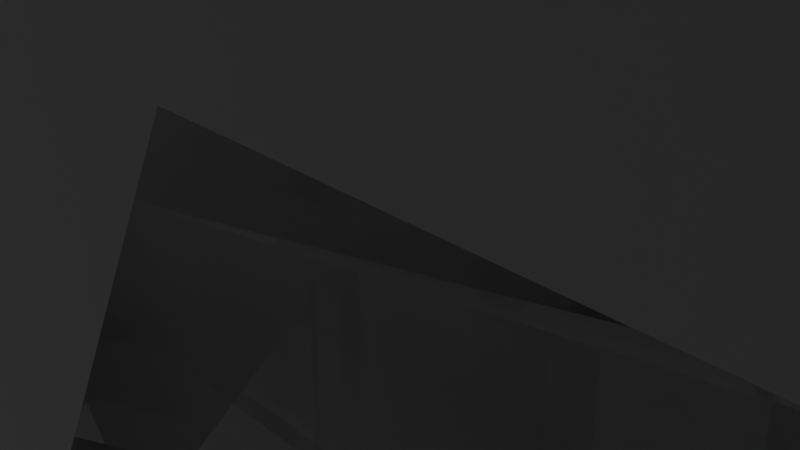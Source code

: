 # Source: mesh.blend  (saved by Blender 2.80.75; exported with 4.5.12 LTS)
import bpy
from mathutils import Matrix  # noqa: F401  (used for matrix-valued properties, if any)

bpy.ops.wm.read_factory_settings(use_empty=True)
scene = bpy.context.scene
scene.name = 'Scene'

# ---- collections
col_collection = bpy.data.collections.new('Collection'); scene.collection.children.link(col_collection)

# ---- world
world_world = bpy.data.worlds.new('World'); scene.world = world_world
world_world.use_nodes = True; world_world.node_tree.nodes.clear()
_N = world_world.node_tree.nodes; _L = world_world.node_tree.links
n0 = _N.new('ShaderNodeOutputWorld'); n0.name = 'World Output'; n0.location = (300, 300)
n1 = _N.new('ShaderNodeBackground'); n1.name = 'Background'; n1.location = (10, 300)
n1.inputs[0].default_value = (0.05088, 0.05088, 0.05088, 1.0)
_L.new(n1.outputs[0], n0.inputs[0])
n0.is_active_output = True
world_world.color = (0.05088, 0.05088, 0.05088)
world_world.use_sun_shadow = False
world_world.sun_shadow_jitter_overblur = 0.0

# ---- cameras
cam_camera = bpy.data.cameras.new('Camera')
cam_camera.clip_end = 100.0
cam_camera.ortho_scale = 7.314

# ---- lights
light_light = bpy.data.lights.new('Light', 'POINT')
light_light.transmission_factor = 0.0
light_light.energy = 1000.0
light_light.shadow_soft_size = 0.1
light_light.shadow_maximum_resolution = 0.006
light_light.use_absolute_resolution = True

# ---- meshes
me_plane = bpy.data.meshes.new('Plane')
me_plane.from_pydata([(-202.4, -0.5117, -131.8), (-80.2, 1.317, 27.51), (162.5, 1.475, 130.4), (-141.1, 0.001338, -124.4), (-107.8, 0.001338, -134.2), (-37.46, 0.001338, -71.89), (-3.577, 0.001338, -35.46), (20.57, 0.001338, -6.907), (84.89, -0.09219, -25.64), (150.8, 0.001338, 34.1), (188.9, 0.001338, 98.38), (185.4, 0.001338, 108.0), (184.5, 0.001338, 112.0), (178.1, 0.001338, 118.5), (175.5, 0.001338, 123.7), (28.74, 0.001338, -1.834), (41.87, 0.001338, -11.84), (59.71, 0.001338, -11.82), (74.23, 0.001338, -19.92), (92.88, 0.001338, -7.614), (116.8, 0.001338, -3.786), (122.8, 0.001338, 11.61), (141.2, 0.001338, 23.18), (163.3, 0.001338, 51.56), (174.7, 0.001338, 57.48), (184.5, 0.001338, 78.15), (176.7, 0.001338, 80.87), (-108.0, -0.03383, -9.095), (-138.2, -2.766, -51.32), (-169.3, -0.2138, -93.13), (108.7, -0.1855, 108.3), (52.13, -1.124, 74.31), (-16.82, 2.044, 59.1)], [], [(29, 28, 27, 1, 32, 31, 30, 2, 14, 13, 12, 11, 10, 26, 25, 24, 23, 9, 22, 21, 20, 19, 8, 18, 17, 16, 15, 7, 6, 5, 4, 3, 0)])
_uv = me_plane.uv_layers.new(name='UVMap')
_uv.uv.foreach_set('vector', [0.0, 0.0, 0.0, 0.0, 0.0, 0.0, 0.0, 0.0, 0.0, 0.0, 0.0, 0.0, 0.0, 0.0, 0.0, 0.0, 0.0, 0.0, 0.0, 0.0, 0.0, 0.0, 0.0, 0.0, 0.0, 0.0, 0.0, 0.0, 0.0, 0.0, 0.0, 0.0, 0.0, 0.0, 0.0, 0.0, 0.0, 0.0, 0.0, 0.0, 0.0, 0.0, 0.0, 0.0, 0.0, 0.0, 0.0, 0.0, 0.0, 0.0, 0.0, 0.0, 0.0, 0.0, 0.0, 0.0, 0.0, 0.0, 0.0, 0.0, 0.0, 0.0, 0.0, 0.0, 0.0, 0.0])
me_plane.use_remesh_preserve_volume = False
me_plane.use_remesh_preserve_attributes = False
me_plane.use_mirror_vertex_groups = False
me_plane.update()
me_plane_002 = bpy.data.meshes.new('Plane.002')
me_plane_002.from_pydata([(-73.82, -3.4, -45.87), (54.65, -3.4, -61.24), (-66.32, -3.4, 58.83), (53.11, -3.4, 59.23), (-101.0, -3.4, 15.98), (7.018, -3.4, -62.04), (102.7, -3.4, -13.79), (-14.51, -3.4, 72.47), (86.96, -3.4, 40.36)], [], [(4, 2, 7, 3, 8, 6, 1, 5, 0)])
_uv = me_plane_002.uv_layers.new(name='UVMap')
_uv.uv.foreach_set('vector', [0.0, 0.0, 0.0, 0.0, 0.0, 0.0, 0.0, 0.0, 0.0, 0.0, 0.0, 0.0, 0.0, 0.0, 0.0, 0.0, 0.0, 0.0])
me_plane_002.use_remesh_preserve_volume = False
me_plane_002.use_remesh_preserve_attributes = False
me_plane_002.use_mirror_vertex_groups = False
me_plane_002.update()
me_ship = bpy.data.meshes.new('Ship')
me_ship.from_pydata([(-10.0, 0.0, -10.0), (10.0, 0.0, -10.0), (0.0, 0.0, 15.37), (0.0, 0.0, -4.5)], [], [(0, 3, 1, 2)])
_uv = me_ship.uv_layers.new(name='UVMap')
_uv.uv.foreach_set('vector', [0.0, 0.0, 0.5, 0.0, 1.0, 0.0, 0.0, 1.0])
me_ship.use_remesh_preserve_volume = False
me_ship.use_remesh_preserve_attributes = False
me_ship.use_mirror_vertex_groups = False
me_ship.update()
me_plane_003 = bpy.data.meshes.new('Plane.003')
me_plane_003.from_pydata([(-49.49, 6.153, -113.6), (60.09, -0.7741, -46.39), (-67.72, 14.35, 45.13), (26.18, 14.01, 52.43), (-50.47, -9.779, -11.03), (15.52, -17.1, -201.9), (61.26, 8.075, 17.09), (-16.47, 7.127, 142.1)], [], [(4, 0, 5, 1, 6, 3, 7, 2)])
_uv = me_plane_003.uv_layers.new(name='UVMap')
_uv.uv.foreach_set('vector', [0.0, 0.0, 0.0, 0.0, 0.0, 0.0, 0.0, 0.0, 0.0, 0.0, 0.0, 0.0, 0.0, 0.0, 0.0, 0.0])
me_plane_003.use_remesh_preserve_volume = False
me_plane_003.use_remesh_preserve_attributes = False
me_plane_003.use_mirror_vertex_groups = False
me_plane_003.update()
me_plane_004 = bpy.data.meshes.new('Plane.004')
me_plane_004.from_pydata([(-119.9, 11.44, -58.88), (66.09, 15.14, -54.08), (-103.1, 8.098, 67.88), (49.97, -12.81, 49.82), (-83.23, -24.74, -6.011), (-42.94, -20.16, -65.35), (117.0, 9.468, 30.76), (-37.27, 7.239, 61.91), (154.0, 6.166, -13.22), (-101.0, -7.975, -33.72), (12.2, -2.644, -65.3), (83.1, -2.447, 37.99), (-70.47, 7.851, 61.66), (-95.62, -6.775, 29.59), (-81.69, -4.445, -65.06), (135.5, 8.066, 8.72), (5.708, -2.318, 50.46), (111.7, 10.84, -37.17)], [], [(9, 4, 13, 2, 12, 7, 16, 3, 11, 6, 15, 8, 17, 1, 10, 5, 14, 0)])
_uv = me_plane_004.uv_layers.new(name='UVMap')
_uv.uv.foreach_set('vector', [0.0, 0.0, 0.0, 0.0, 0.0, 0.0, 0.0, 0.0, 0.0, 0.0, 0.0, 0.0, 0.0, 0.0, 0.0, 0.0, 0.0, 0.0, 0.0, 0.0, 0.0, 0.0, 0.0, 0.0, 0.0, 0.0, 0.0, 0.0, 0.0, 0.0, 0.0, 0.0, 0.0, 0.0, 0.0, 0.0])
me_plane_004.use_remesh_preserve_volume = False
me_plane_004.use_remesh_preserve_attributes = False
me_plane_004.use_mirror_vertex_groups = False
me_plane_004.update()
me_plane_005 = bpy.data.meshes.new('Plane.005')
me_plane_005.from_pydata([(-113.9, 25.72, -65.92), (61.14, 17.92, -59.64), (-101.2, -6.004, 53.52), (35.98, -8.433, 54.11), (-82.56, -10.67, -5.422), (-33.83, -20.78, -70.31), (122.4, 17.13, 41.52), (-32.83, 16.65, 61.26), (152.1, 10.62, -12.33), (-106.6, -14.97, -33.15), (12.42, 2.1, -83.18), (92.73, -0.6504, 49.13), (-80.06, 9.495, 64.39), (-99.75, 4.205, 26.72), (-80.78, -2.654, -78.98), (135.8, 14.31, 18.73), (-8.924, -3.81, 51.52), (117.2, -3.457, -35.71), (-102.9, -9.574, -43.22), (30.12, 10.65, -53.81), (80.82, -9.657, 44.67), (-82.83, 7.029, 60.08), (-89.82, -17.85, 27.35), (-75.3, -14.94, -68.71), (135.3, 3.212, 30.82), (-25.69, 3.776, 64.83), (129.5, 5.802, -14.08), (-102.9, -19.12, -12.25), (-26.47, -16.33, -75.16), (102.2, -5.519, 41.48), (-47.02, 20.51, 59.41), (-105.8, 12.32, 54.84), (-106.1, 5.386, -63.01), (144.7, 11.68, 3.805), (28.6, -0.5836, 48.55), (97.51, 25.98, -36.75)], [], [(18, 0, 32, 14, 23, 5, 28, 10, 19, 1, 35, 17, 26, 8, 33, 15, 24, 6, 29, 11, 20, 3, 34, 16, 25, 7, 30, 12, 21, 2, 31, 13, 22, 4, 27, 9)])
_uv = me_plane_005.uv_layers.new(name='UVMap')
_uv.uv.foreach_set('vector', [0.0, 0.0, 0.0, 0.0, 0.0, 0.0, 0.0, 0.0, 0.0, 0.0, 0.0, 0.0, 0.0, 0.0, 0.0, 0.0, 0.0, 0.0, 0.0, 0.0, 0.0, 0.0, 0.0, 0.0, 0.0, 0.0, 0.0, 0.0, 0.0, 0.0, 0.0, 0.0, 0.0, 0.0, 0.0, 0.0, 0.0, 0.0, 0.0, 0.0, 0.0, 0.0, 0.0, 0.0, 0.0, 0.0, 0.0, 0.0, 0.0, 0.0, 0.0, 0.0, 0.0, 0.0, 0.0, 0.0, 0.0, 0.0, 0.0, 0.0, 0.0, 0.0, 0.0, 0.0, 0.0, 0.0, 0.0, 0.0, 0.0, 0.0, 0.0, 0.0])
me_plane_005.use_remesh_preserve_volume = False
me_plane_005.use_remesh_preserve_attributes = False
me_plane_005.use_mirror_vertex_groups = False
me_plane_005.update()
me_plane_006 = bpy.data.meshes.new('Plane.006')
me_plane_006.from_pydata([(-500.0, -1000.0, 0.0), (500.0, -1000.0, 0.0), (-500.0, 1000.0, 0.0), (500.0, 1000.0, 0.0)], [], [(0, 1, 3, 2)])
_uv = me_plane_006.uv_layers.new(name='UVMap')
_uv.uv.foreach_set('vector', [0.0, 0.0, 1.0, 0.0, 1.0, 1.0, 0.0, 1.0])
me_plane_006.use_remesh_preserve_volume = False
me_plane_006.use_remesh_preserve_attributes = False
me_plane_006.use_mirror_vertex_groups = False
me_plane_006.update()
me_shipcollider = bpy.data.meshes.new('ShipCollider')
me_shipcollider.from_pydata([(-10.0, 0.0, -10.0), (10.0, 0.0, -10.0), (0.0, 0.0, 15.37), (0.0, 0.0, -4.5), (-3.333, 0.0, 6.913), (-6.667, 0.0, -1.543), (3.333, 0.0, -6.333), (6.667, 0.0, -8.167), (-6.667, 0.0, -8.167), (-3.333, 0.0, -6.333), (6.667, 0.0, -1.543), (3.333, 0.0, 6.913), (1.667, 0.0, 11.14), (-1.667, 0.0, 11.14), (-8.333, 0.0, -5.772), (-5.0, 0.0, 2.685), (8.333, 0.0, -5.772), (5.0, 0.0, 2.685), (0.8333, 0.0, 13.26), (-0.8333, 0.0, 13.26), (-9.167, 0.0, -7.886), (8.333, 0.0, -9.083), (-8.333, 0.0, -9.083), (9.167, 0.0, -7.886), (-9.583, 0.0, -8.943), (9.167, 0.0, -9.542), (-1.667, 0.0, -5.416), (0.4167, 0.0, 14.31), (-2.5, 0.0, 9.027), (-5.833, 0.0, 0.5706), (1.667, 0.0, -5.416), (5.0, 0.0, -7.25), (-7.5, 0.0, -8.625), (-5.0, 0.0, -7.25), (7.5, 0.0, -3.658), (4.167, 0.0, 4.799), (2.5, 0.0, 9.027), (-1.25, 0.0, 12.2), (-7.5, 0.0, -3.658), (-4.167, 0.0, 4.799), (8.75, 0.0, -6.829), (5.833, 0.0, 0.5706), (1.25, 0.0, 12.2), (-0.4167, 0.0, 14.31), (-8.75, 0.0, -6.829), (7.5, 0.0, -8.625), (-9.167, 0.0, -9.542), (9.583, 0.0, -8.943)], [], [(20, 44, 14, 38, 5, 29, 15, 39, 4, 28, 13, 37, 19, 43, 2, 27, 18, 42, 12, 36, 11, 35, 17, 41, 10, 34, 16, 40, 23, 47, 1, 25, 21, 45, 7, 31, 6, 30, 3, 26, 9, 33, 8, 32, 22, 46, 0, 24)])
_uv = me_shipcollider.uv_layers.new(name='UVMap')
_uv.uv.foreach_set('vector', [0.0, 0.0, 0.0, 0.0, 0.0, 0.0, 0.0, 0.0, 0.0, 0.0, 0.0, 0.0, 0.0, 0.0, 0.0, 0.0, 0.0, 0.0, 0.0, 0.0, 0.0, 0.0, 0.0, 0.0, 0.0, 0.0, 0.0, 0.0, 0.0, 0.0, 0.0, 0.0, 0.0, 0.0, 0.0, 0.0, 0.0, 0.0, 0.0, 0.0, 0.0, 0.0, 0.0, 0.0, 0.0, 0.0, 0.0, 0.0, 0.0, 0.0, 0.0, 0.0, 0.0, 0.0, 0.0, 0.0, 0.0, 0.0, 0.0, 0.0, 0.0, 0.0, 0.0, 0.0, 0.0, 0.0, 0.0, 0.0, 0.0, 0.0, 0.0, 0.0, 0.0, 0.0, 0.0, 0.0, 0.0, 0.0, 0.0, 0.0, 0.0, 0.0, 0.0, 0.0, 0.0, 0.0, 0.0, 0.0, 0.0, 0.0, 0.0, 0.0, 0.0, 0.0, 0.0, 0.0])
me_shipcollider.use_remesh_preserve_volume = False
me_shipcollider.use_remesh_preserve_attributes = False
me_shipcollider.use_mirror_vertex_groups = False
me_shipcollider.update()
me_plane_009 = bpy.data.meshes.new('Plane.009')
me_plane_009.from_pydata([(-78.5, 25.49, -8.876), (39.53, -299.2, -2.401), (-31.0, 236.4, 1.027), (56.01, -21.99, 5.338), (-69.66, 104.9, -4.425), (-66.37, 71.34, 8.435), (-74.28, 46.29, -5.995), (-49.9, -25.25, -1.275), (-53.77, -108.4, 8.042), (9.488, -197.1, -1.075), (50.95, -176.7, -3.656), (18.76, -106.3, -1.468), (31.83, -32.81, -4.636), (73.98, 28.08, 6.793), (122.2, 96.8, 4.389), (140.8, 205.0, 11.98), (36.49, 305.7, -17.76), (109.1, 317.5, 10.86), (142.3, 251.9, 12.37), (123.0, 292.0, 17.24), (23.11, 291.2, -4.404), (8.209, 265.9, 0.1836), (-6.908, 255.5, -6.617), (75.9, 319.7, -11.78), (63.86, 307.8, -7.397)], [], [(6, 5, 4, 2, 22, 21, 20, 16, 24, 23, 17, 19, 18, 15, 14, 13, 3, 12, 11, 10, 1, 9, 8, 7, 0)])
_uv = me_plane_009.uv_layers.new(name='UVMap')
_uv.uv.foreach_set('vector', [0.0, 0.0, 0.0, 0.0, 0.0, 0.0, 0.0, 0.0, 0.0, 0.0, 0.0, 0.0, 0.0, 0.0, 0.0, 0.0, 0.0, 0.0, 0.0, 0.0, 0.0, 0.0, 0.0, 0.0, 0.0, 0.0, 0.0, 0.0, 0.0, 0.0, 0.0, 0.0, 0.0, 0.0, 0.0, 0.0, 0.0, 0.0, 0.0, 0.0, 0.0, 0.0, 0.0, 0.0, 0.0, 0.0, 0.0, 0.0, 0.0, 0.0])
me_plane_009.use_remesh_preserve_volume = False
me_plane_009.use_remesh_preserve_attributes = False
me_plane_009.use_mirror_vertex_groups = False
me_plane_009.update()
me_plane_010 = bpy.data.meshes.new('Plane.010')
me_plane_010.from_pydata([(-72.44, -81.2, 1.891e-06), (88.99, -70.49, 1.585e-06), (-122.1, -61.91, 2.197e-06), (110.4, 32.52, -5.005e-07)], [], [(0, 1, 3, 2)])
_uv = me_plane_010.uv_layers.new(name='UVMap')
_uv.uv.foreach_set('vector', [0.0, 0.0, 1.0, 0.0, 1.0, 1.0, 0.0, 1.0])
me_plane_010.use_remesh_preserve_volume = False
me_plane_010.use_remesh_preserve_attributes = False
me_plane_010.use_mirror_vertex_groups = False
me_plane_010.update()
me_plane_011 = bpy.data.meshes.new('Plane.011')
me_plane_011.from_pydata([(-102.7, -15.0, 0.0), (105.2, -15.0, 0.0), (-102.7, 15.0, 0.0), (105.2, 15.0, 0.0)], [(2, 0), (0, 1), (1, 3), (3, 2)], [])
_uv = me_plane_011.uv_layers.new(name='UVMap')
_uv.uv.foreach_set('vector', [])
me_plane_011.use_remesh_preserve_volume = False
me_plane_011.use_remesh_preserve_attributes = False
me_plane_011.use_mirror_vertex_groups = False
me_plane_011.update()
me_plane_012 = bpy.data.meshes.new('Plane.012')
me_plane_012.from_pydata([(-102.7, -15.0, 0.0), (105.2, -15.0, 0.0), (-102.7, 15.0, 0.0), (105.2, 15.0, 0.0)], [(2, 0), (0, 1), (1, 3), (3, 2)], [])
_uv = me_plane_012.uv_layers.new(name='UVMap')
_uv.uv.foreach_set('vector', [])
me_plane_012.use_remesh_preserve_volume = False
me_plane_012.use_remesh_preserve_attributes = False
me_plane_012.use_mirror_vertex_groups = False
me_plane_012.update()
me_plane_001 = bpy.data.meshes.new('Plane.001')
me_plane_001.from_pydata([(-18.54, -15.0, 0.0), (18.48, -15.0, 0.0), (-18.54, 15.0, 0.0), (18.48, 15.0, 0.0)], [(2, 0), (0, 1), (1, 3), (3, 2)], [])
_uv = me_plane_001.uv_layers.new(name='UVMap')
_uv.uv.foreach_set('vector', [])
me_plane_001.use_remesh_preserve_volume = False
me_plane_001.use_remesh_preserve_attributes = False
me_plane_001.use_mirror_vertex_groups = False
me_plane_001.update()
me_plane_007 = bpy.data.meshes.new('Plane.007')
me_plane_007.from_pydata([(151.7, -648.6, 4.064), (148.0, -287.5, 23.11), (-134.5, 281.6, -6.616e-06), (329.9, 164.4, 18.06), (637.7, -870.2, 2.485e-05), (592.8, -857.5, 1.387), (-83.07, -1067.0, 3.119e-05), (470.7, -815.3, -1.089), (350.4, -728.4, -19.62), (278.7, -684.4, -4.029), (152.0, -476.8, -1.582), (158.4, -416.2, -4.711), (169.2, -344.8, -12.33), (140.0, -165.6, -10.39), (155.4, -60.05, 7.318), (207.8, 50.19, -2.438)], [], [(0, 10, 11, 12, 1, 13, 14, 15, 3, 2, 6, 4, 5, 7, 8, 9)])
_uv = me_plane_007.uv_layers.new(name='UVMap')
_uv.uv.foreach_set('vector', [0.0, 0.0, 0.25, 0.0, 0.5, 0.0, 0.75, 0.0, 1.0, 0.0, 1.0, 0.25, 1.0, 0.5, 1.0, 0.75, 1.0, 1.0, 0.0, 1.0, 0.0, 0.75, 0.0, 0.5, 0.0, 0.25, 0.0, 0.1875, 0.0, 0.125, 0.0, 0.0625])
me_plane_007.use_remesh_preserve_volume = False
me_plane_007.use_remesh_preserve_attributes = False
me_plane_007.use_mirror_vertex_groups = False
me_plane_007.update()
me_plane_013 = bpy.data.meshes.new('Plane.013')
me_plane_013.from_pydata([(-50.0, -50.0, 0.0), (73.81, -60.09, 2.883e-07), (-50.0, 50.0, 0.0), (73.81, 39.91, 2.883e-07)], [], [(0, 1, 3, 2)])
_uv = me_plane_013.uv_layers.new(name='UVMap')
_uv.uv.foreach_set('vector', [0.0, 0.0, 1.0, 0.0, 1.0, 1.0, 0.0, 1.0])
me_plane_013.use_remesh_preserve_volume = False
me_plane_013.use_remesh_preserve_attributes = False
me_plane_013.use_mirror_vertex_groups = False
me_plane_013.update()
me_plane_014 = bpy.data.meshes.new('Plane.014')
me_plane_014.from_pydata([(-102.7, -15.0, 0.0), (105.2, -15.0, 0.0), (-102.7, 15.0, 0.0), (105.2, 15.0, 0.0)], [(2, 0), (0, 1), (1, 3), (3, 2)], [])
_uv = me_plane_014.uv_layers.new(name='UVMap')
_uv.uv.foreach_set('vector', [])
me_plane_014.use_remesh_preserve_volume = False
me_plane_014.use_remesh_preserve_attributes = False
me_plane_014.use_mirror_vertex_groups = False
me_plane_014.update()
me_plane_015 = bpy.data.meshes.new('Plane.015')
me_plane_015.from_pydata([(-102.7, -15.0, 0.0), (105.2, -15.0, 0.0), (-102.7, 15.0, 0.0), (105.2, 15.0, 0.0)], [(2, 0), (0, 1), (1, 3), (3, 2)], [])
_uv = me_plane_015.uv_layers.new(name='UVMap')
_uv.uv.foreach_set('vector', [])
me_plane_015.use_remesh_preserve_volume = False
me_plane_015.use_remesh_preserve_attributes = False
me_plane_015.use_mirror_vertex_groups = False
me_plane_015.update()
me_plane_016 = bpy.data.meshes.new('Plane.016')
me_plane_016.from_pydata([(-102.7, -15.0, 0.0), (105.2, -15.0, 0.0), (-102.7, 15.0, 0.0), (105.2, 15.0, 0.0)], [(2, 0), (0, 1), (1, 3), (3, 2)], [])
_uv = me_plane_016.uv_layers.new(name='UVMap')
_uv.uv.foreach_set('vector', [])
me_plane_016.use_remesh_preserve_volume = False
me_plane_016.use_remesh_preserve_attributes = False
me_plane_016.use_mirror_vertex_groups = False
me_plane_016.update()
me_plane_017 = bpy.data.meshes.new('Plane.017')
me_plane_017.from_pydata([(-102.7, -15.0, 0.0), (105.2, -15.0, 0.0), (-102.7, 15.0, 0.0), (105.2, 15.0, 0.0)], [(2, 0), (0, 1), (1, 3), (3, 2)], [])
_uv = me_plane_017.uv_layers.new(name='UVMap')
_uv.uv.foreach_set('vector', [])
me_plane_017.use_remesh_preserve_volume = False
me_plane_017.use_remesh_preserve_attributes = False
me_plane_017.use_mirror_vertex_groups = False
me_plane_017.update()
me_plane_018 = bpy.data.meshes.new('Plane.018')
me_plane_018.from_pydata([(-102.7, -38.53, 3.833e-06), (105.2, -38.53, 3.833e-06), (-102.7, 37.72, -3.701e-06), (105.2, 37.72, -3.701e-06)], [(2, 0), (0, 1), (1, 3), (3, 2)], [])
_uv = me_plane_018.uv_layers.new(name='UVMap')
_uv.uv.foreach_set('vector', [])
me_plane_018.use_remesh_preserve_volume = False
me_plane_018.use_remesh_preserve_attributes = False
me_plane_018.use_mirror_vertex_groups = False
me_plane_018.update()
me_plane_019 = bpy.data.meshes.new('Plane.019')
me_plane_019.from_pydata([(-102.7, -509.5, 8.056e-05), (105.2, -509.5, 8.056e-05), (-102.7, 37.72, -3.701e-06), (105.2, 37.72, -3.701e-06)], [(2, 0), (0, 1), (1, 3), (3, 2)], [])
_uv = me_plane_019.uv_layers.new(name='UVMap')
_uv.uv.foreach_set('vector', [])
me_plane_019.use_remesh_preserve_volume = False
me_plane_019.use_remesh_preserve_attributes = False
me_plane_019.use_mirror_vertex_groups = False
me_plane_019.update()
me_plane_020 = bpy.data.meshes.new('Plane.020')
me_plane_020.from_pydata([(-248.5, -130.3, 87.94), (135.0, -50.0, -1.546e-12), (-147.3, 620.5, 0.8872), (227.9, 616.9, -1.619e-05), (-121.9, 736.1, 6.512), (263.3, 739.7, -1.97e-05), (-191.9, 1108.0, 2.709), (266.3, 1110.0, -3.027e-05), (-197.6, 292.1, -46.15), (-137.3, 678.8, -9.496), (-129.4, 783.0, -18.87)], [], [(0, 1, 3, 2, 8), (2, 3, 5, 4, 9), (4, 5, 7, 6, 10)])
_uv = me_plane_020.uv_layers.new(name='UVMap')
_uv.uv.foreach_set('vector', [0.0, 0.0, 1.0, 0.0, 1.0, 1.0, 0.0, 1.0, 0.0, 0.5, 0.0, 1.0, 1.0, 1.0, 1.0, 1.0, 0.0, 1.0, 0.0, 1.0, 0.0, 1.0, 1.0, 1.0, 1.0, 1.0, 0.0, 1.0, 0.0, 1.0])
me_plane_020.use_remesh_preserve_volume = False
me_plane_020.use_remesh_preserve_attributes = False
me_plane_020.use_mirror_vertex_groups = False
me_plane_020.update()
me_plane_021 = bpy.data.meshes.new('Plane.021')
me_plane_021.from_pydata([(-487.4, -50.0, 0.0), (50.0, -50.0, 0.0), (-487.4, 909.6, -0.0001401), (50.0, 909.6, -0.0001401)], [], [(0, 1, 3, 2)])
_uv = me_plane_021.uv_layers.new(name='UVMap')
_uv.uv.foreach_set('vector', [0.0, 0.0, 1.0, 0.0, 1.0, 1.0, 0.0, 1.0])
me_plane_021.use_remesh_preserve_volume = False
me_plane_021.use_remesh_preserve_attributes = False
me_plane_021.use_mirror_vertex_groups = False
me_plane_021.update()
me_plane_022 = bpy.data.meshes.new('Plane.022')
me_plane_022.from_pydata([(-634.0, 31.0, 29.65), (499.8, 119.9, 83.28), (-702.0, 163.0, -1.842e-05), (352.8, 163.0, -1.842e-05), (-275.0, 1.428, 171.4), (-116.9, 64.59, 97.66), (42.32, 72.79, 56.9), (368.7, 43.51, 54.9), (-574.1, 76.05, 77.79), (-468.0, 88.63, 11.89), (-405.8, 40.13, 154.2)], [], [(10, 4, 5), (0, 8, 7, 1, 3, 2), (8, 9, 6, 7), (9, 10, 5, 6)])
_uv = me_plane_022.uv_layers.new(name='UVMap')
_uv.uv.foreach_set('vector', [0.375, 0.0, 0.5, 0.0, 0.625, 0.0, 0.0, 0.0, 0.125, 0.0, 0.875, 0.0, 1.0, 0.0, 1.0, 1.0, 0.0, 1.0, 0.125, 0.0, 0.25, 0.0, 0.75, 0.0, 0.875, 0.0, 0.25, 0.0, 0.375, 0.0, 0.625, 0.0, 0.75, 0.0])
me_plane_022.use_remesh_preserve_volume = False
me_plane_022.use_remesh_preserve_attributes = False
me_plane_022.use_mirror_vertex_groups = False
me_plane_022.update()

# ---- objects
ob_light = bpy.data.objects.new('Light', light_light)
ob_camera = bpy.data.objects.new('Camera', cam_camera)
ob_plane = bpy.data.objects.new('Plane', me_plane)
ob_plane_001 = bpy.data.objects.new('Plane.001', me_plane_002)
ob_ship = bpy.data.objects.new('Ship', me_ship)
ob_plane_002 = bpy.data.objects.new('Plane.002', me_plane_003)
ob_plane_003 = bpy.data.objects.new('Plane.003', me_plane_004)
ob_plane_004 = bpy.data.objects.new('Plane.004', me_plane_005)
ob_extents = bpy.data.objects.new('Extents', me_plane_006)
ob_shipcollider = bpy.data.objects.new('ShipCollider', me_shipcollider)
ob_plane_007 = bpy.data.objects.new('Plane.007', me_plane_009)
ob_plane_008 = bpy.data.objects.new('Plane.008', me_plane_010)
ob_trigger_10 = bpy.data.objects.new('Trigger_10', me_plane_011)
ob_trigger_20 = bpy.data.objects.new('Trigger_20', me_plane_012)
ob_trigger_0 = bpy.data.objects.new('Trigger_0', me_plane_001)
ob_plane_005 = bpy.data.objects.new('Plane.005', me_plane_007)
ob_plane_009 = bpy.data.objects.new('Plane.009', me_plane_013)
ob_trigger_11 = bpy.data.objects.new('Trigger_11', me_plane_014)
ob_trigger_13 = bpy.data.objects.new('Trigger_13', me_plane_015)
ob_trigger_12 = bpy.data.objects.new('Trigger_12', me_plane_016)
ob_trigger_14 = bpy.data.objects.new('Trigger_14', me_plane_017)
ob_trigger_21 = bpy.data.objects.new('Trigger_21', me_plane_018)
ob_trigger_22 = bpy.data.objects.new('Trigger_22', me_plane_019)
ob_plane_006 = bpy.data.objects.new('Plane.006', me_plane_020)
ob_plane_010 = bpy.data.objects.new('Plane.010', me_plane_021)
ob_plane_011 = bpy.data.objects.new('Plane.011', me_plane_022)

# ---- transforms, parenting, visibility, modifiers, constraints
ob_light.location = (4.076, 1.005, 5.904)
ob_light.rotation_euler = (0.6503, 0.05522, 1.866)
ob_light.lock_rotations_4d = False
ob_light.empty_display_type = 'ARROWS'
ob_light.color = (0.0, 0.0, 0.0, 0.0)
ob_light.lineart.crease_threshold = 0.0
ob_camera.location = (7.359, -6.926, 4.958)
ob_camera.rotation_euler = (1.109, 0.0, 0.8149)
ob_camera.lock_rotations_4d = False
ob_camera.empty_display_type = 'ARROWS'
ob_camera.color = (0.0, 0.0, 0.0, 0.0)
ob_camera.display_type = 'WIRE'
ob_camera.lineart.crease_threshold = 0.0
ob_plane.location = (-348.7, 0.09218, 104.0)
ob_plane.rotation_euler = (2.939e-08, -0.6085, -9.36e-08)
ob_plane.lineart.crease_threshold = 0.0
ob_plane_001.location = (-158.1, -0.0001233, 752.5)
ob_plane_001.lineart.crease_threshold = 0.0
ob_ship.location = (0.0, 0.0, 0.0)
ob_ship.rotation_euler = (-1.344e-07, 1.571, 0.0)
ob_ship.lineart.crease_threshold = 0.0
ob_plane_002.location = (-49.81, -3.8, -184.5)
ob_plane_002.lineart.crease_threshold = 0.0
ob_plane_003.location = (-44.25, 5.06e-05, -561.7)
ob_plane_003.rotation_euler = (1.146e-10, -0.04129, -5.55e-09)
ob_plane_003.lineart.crease_threshold = 0.0
ob_plane_004.location = (-342.7, 2.462e-06, -426.0)
ob_plane_004.rotation_euler = (6.381e-08, 0.8257, 1.457e-07)
ob_plane_004.scale = (1.0, 5.96e-08, 1.0)
ob_plane_004.lineart.crease_threshold = 0.0
ob_extents.location = (0.0, 0.0, 0.0)
ob_extents.rotation_euler = (1.571, -0.0, -0.0)
ob_extents.display_type = 'WIRE'
ob_extents.show_wire = True
ob_extents.display.show_shadows = False
ob_extents.lineart.crease_threshold = 0.0
ob_shipcollider.location = (0.0, 0.0, 0.0)
ob_shipcollider.rotation_euler = (-1.344e-07, 1.571, 0.0)
ob_shipcollider.lineart.crease_threshold = 0.0
ob_plane_007.location = (-98.33, -4.761e-05, 169.3)
ob_plane_007.rotation_euler = (1.571, -0.0, -0.0)
ob_plane_007.lineart.crease_threshold = 0.0
ob_plane_008.location = (-403.4, -8.682e-05, 461.1)
ob_plane_008.rotation_euler = (1.571, -0.0, -0.0)
ob_plane_008.lineart.crease_threshold = 0.0
ob_trigger_10.location = (-207.9, -2.126e-05, 158.2)
ob_trigger_10.rotation_euler = (1.571, -0.0, -0.0)
ob_trigger_10.show_name = True
ob_trigger_10.lineart.crease_threshold = 0.0
ob_trigger_20.location = (-214.4, -4.461e-05, 332.0)
ob_trigger_20.rotation_euler = (1.571, -0.0, -0.0)
ob_trigger_20.show_name = True
ob_trigger_20.lineart.crease_threshold = 0.0
ob_trigger_0.location = (-208.4, -3.848e-05, 286.4)
ob_trigger_0.rotation_euler = (1.571, -0.0, -0.0)
ob_trigger_0.show_name = True
ob_trigger_0.lineart.crease_threshold = 0.0
ob_plane_005.location = (-626.8, -4.687e-05, 163.8)
ob_plane_005.rotation_euler = (1.571, -0.0, -0.0)
ob_plane_005.lineart.crease_threshold = 0.0
ob_plane_009.location = (-265.8, -7.482e-05, 556.8)
ob_plane_009.rotation_euler = (1.571, -0.0, -0.0)
ob_plane_009.lineart.crease_threshold = 0.0
ob_trigger_11.location = (-208.7, -8.725e-06, 64.94)
ob_trigger_11.rotation_euler = (1.571, -0.0, -0.0)
ob_trigger_11.show_name = True
ob_trigger_11.lineart.crease_threshold = 0.0
ob_trigger_13.location = (-212.0, 2.413e-05, -179.6)
ob_trigger_13.rotation_euler = (1.571, -0.0, -0.0)
ob_trigger_13.show_name = True
ob_trigger_13.lineart.crease_threshold = 0.0
ob_trigger_12.location = (-211.2, 4.743e-06, -35.3)
ob_trigger_12.rotation_euler = (1.571, -0.0, -0.0)
ob_trigger_12.show_name = True
ob_trigger_12.lineart.crease_threshold = 0.0
ob_trigger_14.location = (-221.2, 6.994e-05, -520.5)
ob_trigger_14.rotation_euler = (1.571, -0.0, -0.0)
ob_trigger_14.show_name = True
ob_trigger_14.lineart.crease_threshold = 0.0
ob_trigger_21.location = (-77.38, -7.427e-05, 552.8)
ob_trigger_21.rotation_euler = (1.571, -0.0, -0.0)
ob_trigger_21.scale = (1.48, 1.0, 1.0)
ob_trigger_21.show_name = True
ob_trigger_21.lineart.crease_threshold = 0.0
ob_trigger_22.location = (-513.0, -0.0001238, 921.7)
ob_trigger_22.rotation_euler = (1.571, -0.0, -0.0)
ob_trigger_22.show_name = True
ob_trigger_22.lineart.crease_threshold = 0.0
ob_plane_006.location = (196.8, 3.39e-06, -25.23)
ob_plane_006.rotation_euler = (1.571, -0.0, -0.0)
ob_plane_006.lineart.crease_threshold = 0.0
ob_plane_010.location = (471.0, 0.0001295, -963.9)
ob_plane_010.rotation_euler = (1.571, -0.0, -0.0)
ob_plane_010.lineart.crease_threshold = 0.0
ob_plane_011.location = (175.6, -0.0001188, 884.2)
ob_plane_011.rotation_euler = (1.571, -0.0, -0.0)
ob_plane_011.lineart.crease_threshold = 0.0

# ---- collection membership
col_collection.objects.link(ob_light)
col_collection.objects.link(ob_camera)
col_collection.objects.link(ob_plane)
col_collection.objects.link(ob_plane_001)
col_collection.objects.link(ob_ship)
col_collection.objects.link(ob_plane_002)
col_collection.objects.link(ob_plane_003)
col_collection.objects.link(ob_plane_004)
col_collection.objects.link(ob_extents)
col_collection.objects.link(ob_shipcollider)
col_collection.objects.link(ob_plane_007)
col_collection.objects.link(ob_plane_008)
col_collection.objects.link(ob_trigger_10)
col_collection.objects.link(ob_trigger_20)
col_collection.objects.link(ob_trigger_0)
col_collection.objects.link(ob_plane_005)
col_collection.objects.link(ob_plane_009)
col_collection.objects.link(ob_trigger_11)
col_collection.objects.link(ob_trigger_13)
col_collection.objects.link(ob_trigger_12)
col_collection.objects.link(ob_trigger_14)
col_collection.objects.link(ob_trigger_21)
col_collection.objects.link(ob_trigger_22)
col_collection.objects.link(ob_plane_006)
col_collection.objects.link(ob_plane_010)
col_collection.objects.link(ob_plane_011)

# ---- scene / render settings (as saved in the file)
scene.camera = ob_camera
scene.frame_start = 1; scene.frame_end = 250; scene.frame_set(1)
scene.render.engine = 'BLENDER_EEVEE_NEXT'
scene.cycles.use_denoising = False
scene.cycles.samples = 128
scene.cycles.sampling_pattern = 'TABULATED_SOBOL'
scene.cycles.use_adaptive_sampling = False
scene.cycles.use_light_tree = False
scene.view_settings.view_transform = 'Filmic'
bpy.context.view_layer.update()
